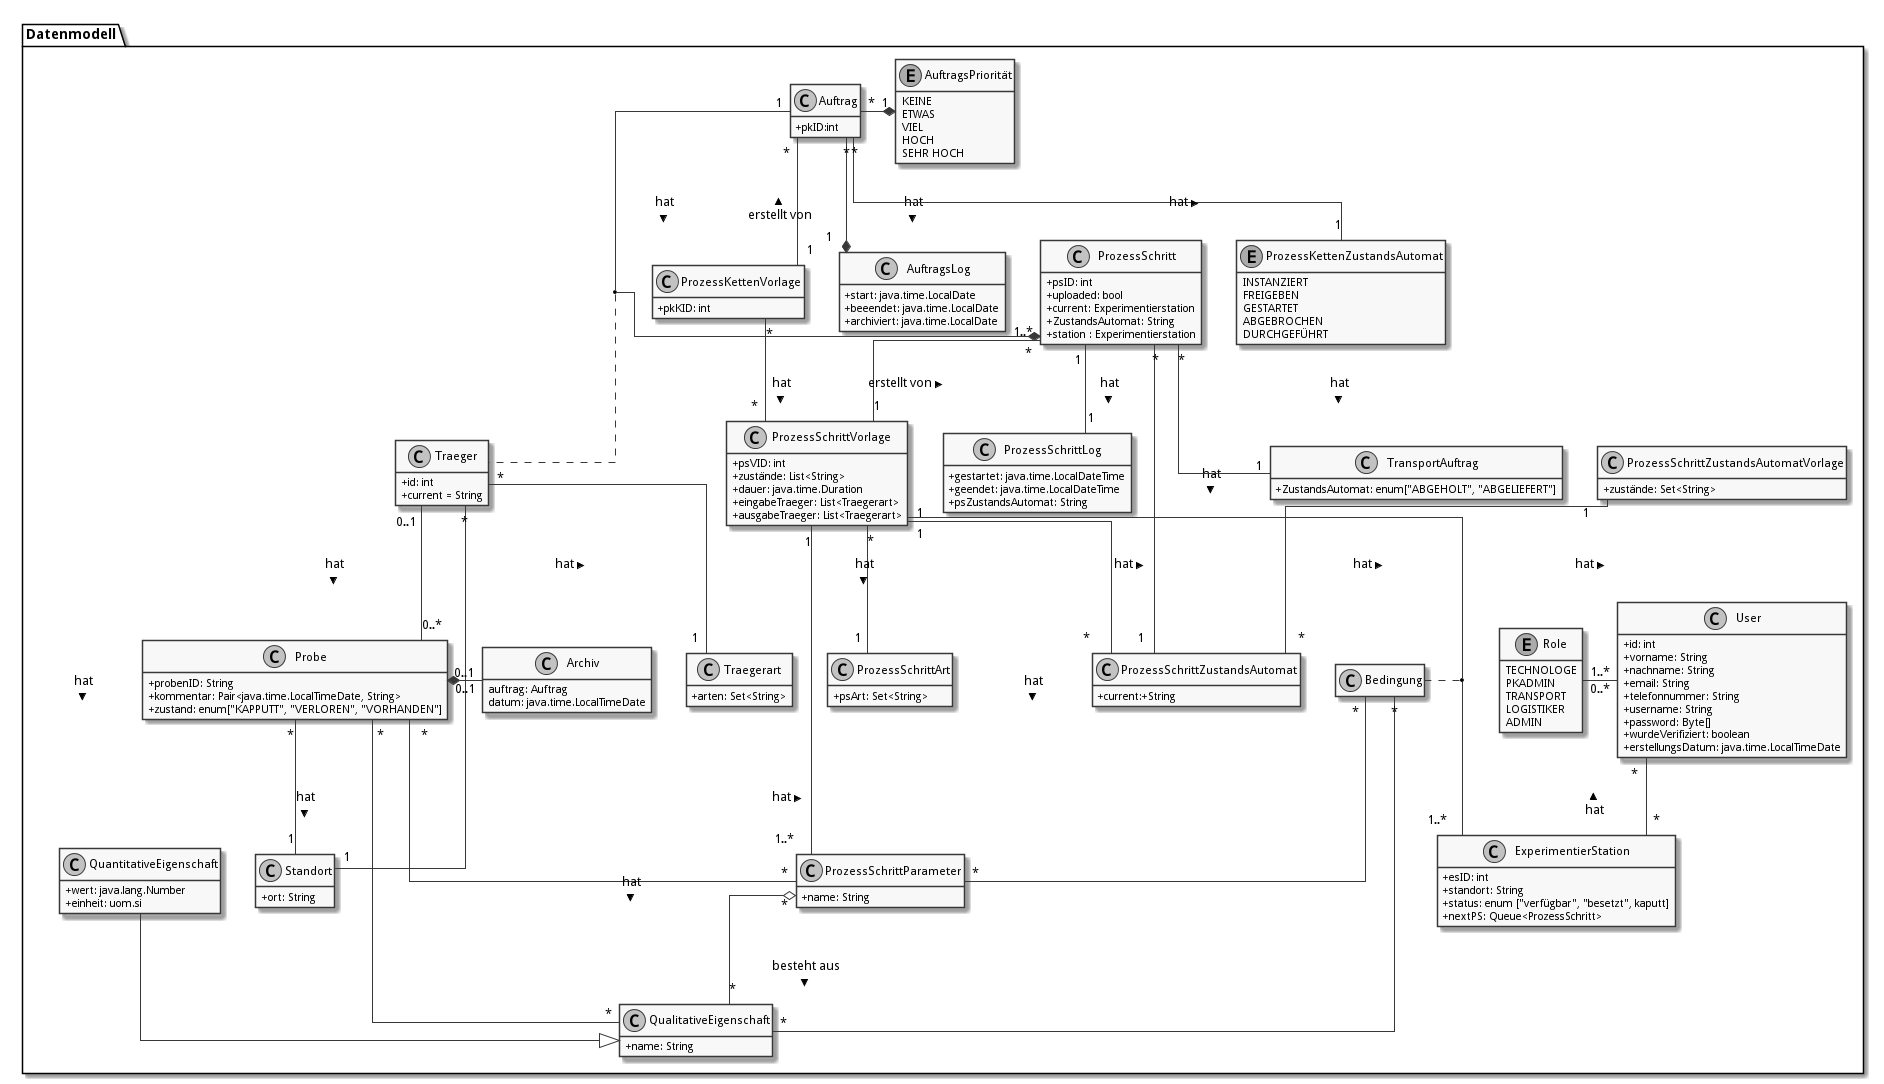

The diagram above was rendered by PlantUML. Its source (embedded in the PNG):
@startuml
skinparam monochrome true
skinparam componentStyle uml2
skinparam linetype ortho
skinparam classAttributeIconSize 0


hide empty members

package Datenmodell {
  enum Role {
  TECHNOLOGE
  PKADMIN
  TRANSPORT
  LOGISTIKER
  ADMIN
}

class User {
  +id: int
  +vorname: String
  +nachname: String
  +email: String
  +telefonnummer: String
  +username: String
  +password: Byte[]
  +wurdeVerifiziert: boolean
  +erstellungsDatum: java.time.LocalTimeDate
}


class Probe {
  +probenID: String
  +kommentar: Pair<java.time.LocalTimeDate, String>
  +zustand: enum["KAPPUTT", "VERLOREN", "VORHANDEN"]
}

class Standort {
  +ort: String
}

class Traeger {
  +id: int
  +current = String
}

class Traegerart {
  +arten: Set<String>
}

class Archiv {
auftrag: Auftrag
datum: java.time.LocalTimeDate
}

class "QualitativeEigenschaft" as qualE {
  +name: String
}

class "QuantitativeEigenschaft" as quantE {
  +wert: java.lang.Number
  +einheit: uom.si
}

class "ProzessSchritt" as ps {
  +psID: int
  +uploaded: bool
  +current: Experimentierstation
  +ZustandsAutomat: String
  +station : Experimentierstation
}

class ProzessSchrittLog {
  +gestartet: java.time.LocalDateTime
  +geendet: java.time.LocalDateTime
  +psZustandsAutomat: String
}

class ProzessSchrittZustandsAutomat {
  +current:+String
}

class ProzessSchrittZustandsAutomatVorlage {
   +zustände: Set<String>
}

class "ProzessSchrittVorlage" as psV {
  +psVID: int
  +zustände: List<String>
  +dauer: java.time.Duration
  +eingabeTraeger: List<Traegerart>
  +ausgabeTraeger: List<Traegerart>
}

class ProzessSchrittArt {
  +psArt: Set<String>
}

 class TransportAuftrag {
   +ZustandsAutomat: enum["ABGEHOLT", "ABGELIEFERT"]
}

 class "ProzessSchrittParameter" as pp {
    +name: String
  }


class Auftrag {
  +pkID:int
}

class AuftragsLog {
  +start: java.time.LocalDate
  +beeendet: java.time.LocalDate
  +archiviert: java.time.LocalDate
}


enum AuftragsPriorität {
KEINE
ETWAS
VIEL
HOCH
SEHR HOCH
}

class "ProzessKettenVorlage" as pkV {
    +pkKID: int
}

enum "ProzessKettenZustandsAutomat" as pkZ {
    INSTANZIERT
    FREIGEBEN
    GESTARTET
    ABGEBROCHEN
    DURCHGEFÜHRT
}

class Bedingung {
}

class "ExperimentierStation" as es {
  +esID: int
  +standort: String
  +status: enum ["verfügbar", "besetzt", kaputt]
  +nextPS: Queue<ProzessSchritt>
}



  User "0..*" -left- "1..*" Role
  User "*" -- "*" es: < hat


  Auftrag "*" -* "1" AuftragsPriorität
  Auftrag "1" -* "1..*" ps: hat >
  Auftrag "*"  --* "1" AuftragsLog: hat >
  Auftrag "*" -- "1" pkZ: hat >
  Auftrag "*" -- "1" pkV: < erstellt von

  (Auftrag, ps) .. Traeger


  ps "*" -- "1" psV: < erstellt von
  ps "1"-- "1" ProzessSchrittLog:  hat >
  ps "*" -- "1" ProzessSchrittZustandsAutomat: hat >
  ps "*" -- "1" TransportAuftrag: hat >


  psV "*" --  "1" ProzessSchrittArt: hat >
  psV "1" -- "1..*" pp: hat >
  psV "1" --"1..*" es: hat >
  psV "1" -- "*" ProzessSchrittZustandsAutomat: hat >

  (psV, es) .. Bedingung

 ProzessSchrittZustandsAutomatVorlage "1" -- "*" ProzessSchrittZustandsAutomat: < hat

 Traeger "*" -- "1" Traegerart: hat >
 Traeger "0..1" -- "0..*" Probe: hat >
 Traeger "*" -- "1" Standort: hat >

  pkV "*" -- "*" psV: hat >

  Bedingung "*" -- "*" pp
  Bedingung  "*" -- "*" qualE


  Probe "0..1" *- "0..1" Archiv
  Probe "*" -- "1" Standort: hat >
  Probe "*" -- "*" pp: hat >
  Probe "*" -- "*" qualE: hat >

  pp "*" o-down- "*" qualE: besteht aus >


  quantE --|> qualE

}
@enduml